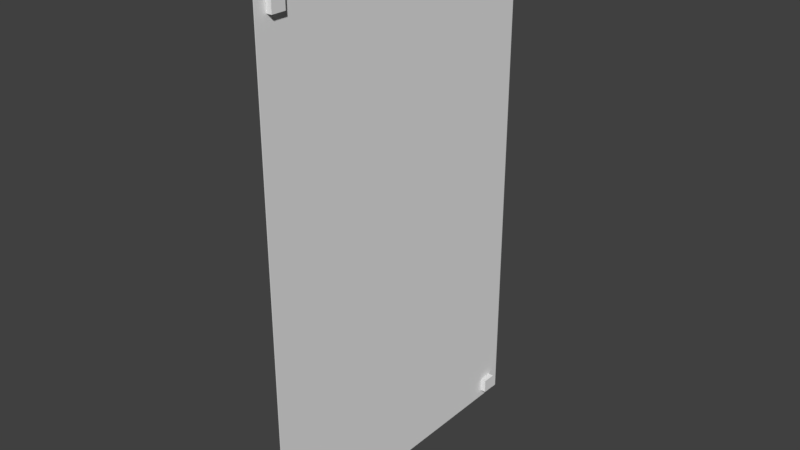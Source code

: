 # Source: poster.blend  (saved by Blender 2.79.0; exported with 4.5.12 LTS)
import bpy
from mathutils import Matrix  # noqa: F401  (used for matrix-valued properties, if any)

bpy.ops.wm.read_factory_settings(use_empty=True)
scene = bpy.context.scene
scene.name = 'Scene'

# ---- collections
col_collection_1 = bpy.data.collections.new('Collection 1'); scene.collection.children.link(col_collection_1)

# ---- materials (node trees are filled in below, after node groups)
mat_material = bpy.data.materials.new('Material')
mat_material.alpha_threshold = 0.0
mat_material.use_transparent_shadow = False
mat_material.roughness = 0.5
mat_material.line_color = (0.0, 0.0, 0.0, 1.0)

# ---- material node trees

# ---- world
world_world = bpy.data.worlds.new('World'); scene.world = world_world
world_world.color = (0.05088, 0.05088, 0.05088)
world_world.use_sun_shadow = False
world_world.sun_shadow_jitter_overblur = 0.0
world_world.cycles.sampling_method = 'MANUAL'

# ---- meshes
me_cube = bpy.data.meshes.new('Cube')
me_cube.from_pydata([(-0.00159, 0.7979, -0.2326), (-0.00159, -0.7979, -0.2326), (0.00159, -0.7979, -0.2326), (0.00159, 0.7979, -0.2326), (-0.00159, 0.7979, 2.339), (-0.00159, -0.7979, 2.339), (0.00159, -0.7979, 2.339), (0.00159, 0.7979, 2.339), (-0.04042, 0.6654, -0.1959), (-0.04042, 0.6654, -0.1269), (-0.04042, 0.7343, -0.1959), (-0.04042, 0.7343, -0.1269), (0.02854, 0.6654, -0.1959), (0.02854, 0.6654, -0.1269), (0.02854, 0.7343, -0.1959), (0.02854, 0.7343, -0.1269), (-0.04042, -0.7405, -0.1959), (-0.04042, -0.7405, -0.1269), (-0.04042, -0.6715, -0.1959), (-0.04042, -0.6715, -0.1269), (0.02854, -0.7405, -0.1959), (0.02854, -0.7405, -0.1269), (0.02854, -0.6715, -0.1959), (0.02854, -0.6715, -0.1269), (-0.04042, -0.7405, 2.18), (-0.04042, -0.7405, 2.249), (-0.04042, -0.6715, 2.18), (-0.04042, -0.6715, 2.249), (0.02854, -0.7405, 2.18), (0.02854, -0.7405, 2.249), (0.02854, -0.6715, 2.18), (0.02854, -0.6715, 2.249), (-0.04042, 0.6654, 2.18), (-0.04042, 0.6654, 2.249), (-0.04042, 0.7343, 2.18), (-0.04042, 0.7343, 2.249), (0.02854, 0.6654, 2.18), (0.02854, 0.6654, 2.249), (0.02854, 0.7343, 2.18), (0.02854, 0.7343, 2.249)], [], [(0, 1, 2, 3), (4, 7, 6, 5), (0, 4, 5, 1), (1, 5, 6, 2), (2, 6, 7, 3), (4, 0, 3, 7), (8, 9, 11, 10), (10, 11, 15, 14), (14, 15, 13, 12), (12, 13, 9, 8), (10, 14, 12, 8), (15, 11, 9, 13), (16, 17, 19, 18), (18, 19, 23, 22), (22, 23, 21, 20), (20, 21, 17, 16), (18, 22, 20, 16), (23, 19, 17, 21), (24, 25, 27, 26), (26, 27, 31, 30), (30, 31, 29, 28), (28, 29, 25, 24), (26, 30, 28, 24), (31, 27, 25, 29), (32, 33, 35, 34), (34, 35, 39, 38), (38, 39, 37, 36), (36, 37, 33, 32), (34, 38, 36, 32), (39, 35, 33, 37)])
_uv = me_cube.uv_layers.new(name='UVMap')
_uv.uv.foreach_set('vector', [0.02661, 0.6933, 0.3067, 0.6933, 0.3067, 0.9734, 0.02661, 0.9734, 0.6401, 0.02661, 0.6401, 0.3067, 0.3599, 0.3067, 0.3599, 0.02661, 0.3067, 0.6401, 0.02661, 0.6401, 0.02661, 0.3599, 0.3067, 0.3599, 0.02661, 0.3067, 0.02661, 0.02661, 0.3067, 0.02661, 0.3067, 0.3067, 0.9734, 0.6401, 0.6933, 0.6401, 0.6933, 0.3599, 0.9734, 0.3599, 0.6933, 0.02661, 0.9734, 0.02661, 0.9734, 0.3067, 0.6933, 0.3067, 0.0, 0.0, 0.0, 0.0, 0.0, 0.0, 0.0, 0.0, 0.0, 0.0, 0.0, 0.0, 0.0, 0.0, 0.0, 0.0, 0.0, 0.0, 0.0, 0.0, 0.0, 0.0, 0.0, 0.0, 0.0, 0.0, 0.0, 0.0, 0.0, 0.0, 0.0, 0.0, 0.0, 0.0, 0.0, 0.0, 0.0, 0.0, 0.0, 0.0, 0.0, 0.0, 0.0, 0.0, 0.0, 0.0, 0.0, 0.0, 0.0, 0.0, 0.0, 0.0, 0.0, 0.0, 0.0, 0.0, 0.0, 0.0, 0.0, 0.0, 0.0, 0.0, 0.0, 0.0, 0.0, 0.0, 0.0, 0.0, 0.0, 0.0, 0.0, 0.0, 0.0, 0.0, 0.0, 0.0, 0.0, 0.0, 0.0, 0.0, 0.0, 0.0, 0.0, 0.0, 0.0, 0.0, 0.0, 0.0, 0.0, 0.0, 0.0, 0.0, 0.0, 0.0, 0.0, 0.0, 0.0, 0.0, 0.0, 0.0, 0.0, 0.0, 0.0, 0.0, 0.0, 0.0, 0.0, 0.0, 0.0, 0.0, 0.0, 0.0, 0.0, 0.0, 0.0, 0.0, 0.0, 0.0, 0.0, 0.0, 0.0, 0.0, 0.0, 0.0, 0.0, 0.0, 0.0, 0.0, 0.0, 0.0, 0.0, 0.0, 0.0, 0.0, 0.0, 0.0, 0.0, 0.0, 0.0, 0.0, 0.0, 0.0, 0.0, 0.0, 0.0, 0.0, 0.0, 0.0, 0.0, 0.0, 0.0, 0.0, 0.0, 0.0, 0.0, 0.0, 0.0, 0.0, 0.0, 0.0, 0.0, 0.0, 0.0, 0.0, 0.0, 0.0, 0.0, 0.0, 0.0, 0.0, 0.0, 0.0, 0.0, 0.0, 0.0, 0.0, 0.0, 0.0, 0.0, 0.0, 0.0, 0.0, 0.0, 0.0, 0.0, 0.0, 0.0, 0.0, 0.0, 0.0, 0.0, 0.0])
me_cube.materials.append(mat_material)
me_cube.use_remesh_preserve_volume = False
me_cube.use_remesh_preserve_attributes = False
me_cube.use_mirror_vertex_groups = False
me_cube.update()

# ---- objects
ob_cube = bpy.data.objects.new('Cube', me_cube)

# ---- transforms, parenting, visibility, modifiers, constraints
ob_cube.location = (0.03014, 0.0, 1.206)
ob_cube.scale = (0.5644, 0.5644, 0.5644)
ob_cube.lock_rotations_4d = False
ob_cube.empty_display_type = 'ARROWS'
ob_cube.lineart.crease_threshold = 0.0

# ---- collection membership
col_collection_1.objects.link(ob_cube)

# ---- scene / render settings (as saved in the file)
scene.frame_start = 1; scene.frame_end = 250; scene.frame_set(1)
scene.render.engine = 'BLENDER_EEVEE_NEXT'
scene.render.resolution_percentage = 50
scene.render.dither_intensity = 0.0
scene.cycles.use_denoising = False
scene.cycles.samples = 128
scene.cycles.sampling_pattern = 'TABULATED_SOBOL'
scene.cycles.use_adaptive_sampling = False
scene.cycles.use_light_tree = False
scene.cycles.blur_glossy = 0.0
scene.cycles.sample_clamp_indirect = 0.0
scene.view_settings.view_transform = 'Standard'
bpy.context.view_layer.update()

# ---- added for rendering (the .blend has no active camera and no usable light): camera, sun
cam_auto = bpy.data.cameras.new('AutoCamera')
cam_auto.lens = 50.0
cam_auto.sensor_width = 36.0
cam_auto.clip_end = 1000.0
ob_auto_camera = bpy.data.objects.new('AutoCamera', cam_auto)
scene.collection.objects.link(ob_auto_camera)
ob_auto_camera.location = (1.60771, -1.8971, 3.06552)
ob_auto_camera.rotation_euler = (1.09748, -7.21219e-08, 0.694738)
scene.camera = ob_auto_camera
light_auto_sun = bpy.data.lights.new('AutoSun', 'SUN')
light_auto_sun.energy = 3.0
light_auto_sun.angle = 0.0523599
ob_auto_sun = bpy.data.objects.new('AutoSun', light_auto_sun)
scene.collection.objects.link(ob_auto_sun)
ob_auto_sun.rotation_euler = (0.872665, 0.174533, 0.523599)
bpy.context.view_layer.update()
